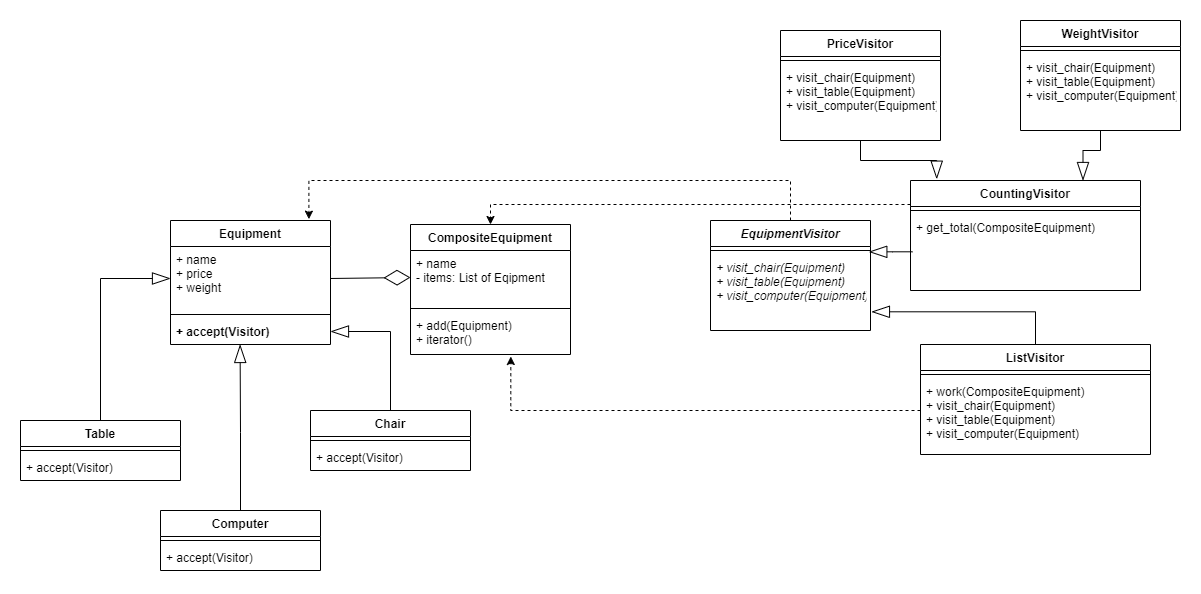

The diagram above was exported from draw.io. Its source (the exported page's mxGraphModel, read from the mxfile embedded in the PNG):
<mxGraphModel dx="2071" dy="1931" grid="1" gridSize="10" guides="1" tooltips="1" connect="1" arrows="1" fold="1" page="1" pageScale="1" pageWidth="850" pageHeight="1100" math="0" shadow="0">
  <root>
    <mxCell id="0" />
    <mxCell id="1" parent="0" />
    <mxCell id="BeQkOO_lqinJAcKsULNb-1" value="Equipment" style="swimlane;fontStyle=1;align=center;verticalAlign=top;childLayout=stackLayout;horizontal=1;startSize=26;horizontalStack=0;resizeParent=1;resizeParentMax=0;resizeLast=0;collapsible=1;marginBottom=0;" parent="1" vertex="1">
      <mxGeometry x="60" y="120" width="160" height="124" as="geometry" />
    </mxCell>
    <mxCell id="BeQkOO_lqinJAcKsULNb-2" value="+ name&#10;+ price&#10;+ weight" style="text;strokeColor=none;fillColor=none;align=left;verticalAlign=top;spacingLeft=4;spacingRight=4;overflow=hidden;rotatable=0;points=[[0,0.5],[1,0.5]];portConstraint=eastwest;fontStyle=0" parent="BeQkOO_lqinJAcKsULNb-1" vertex="1">
      <mxGeometry y="26" width="160" height="64" as="geometry" />
    </mxCell>
    <mxCell id="BeQkOO_lqinJAcKsULNb-3" value="" style="line;strokeWidth=1;fillColor=none;align=left;verticalAlign=middle;spacingTop=-1;spacingLeft=3;spacingRight=3;rotatable=0;labelPosition=right;points=[];portConstraint=eastwest;strokeColor=inherit;" parent="BeQkOO_lqinJAcKsULNb-1" vertex="1">
      <mxGeometry y="90" width="160" height="8" as="geometry" />
    </mxCell>
    <mxCell id="BeQkOO_lqinJAcKsULNb-4" value="+ accept(Visitor)" style="text;strokeColor=none;fillColor=none;align=left;verticalAlign=top;spacingLeft=4;spacingRight=4;overflow=hidden;rotatable=0;points=[[0,0.5],[1,0.5]];portConstraint=eastwest;fontStyle=1" parent="BeQkOO_lqinJAcKsULNb-1" vertex="1">
      <mxGeometry y="98" width="160" height="26" as="geometry" />
    </mxCell>
    <mxCell id="BeQkOO_lqinJAcKsULNb-5" value="CompositeEquipment" style="swimlane;fontStyle=1;align=center;verticalAlign=top;childLayout=stackLayout;horizontal=1;startSize=26;horizontalStack=0;resizeParent=1;resizeParentMax=0;resizeLast=0;collapsible=1;marginBottom=0;" parent="1" vertex="1">
      <mxGeometry x="300" y="124" width="160" height="130" as="geometry" />
    </mxCell>
    <mxCell id="BeQkOO_lqinJAcKsULNb-6" value="+ name&#10;- items: List of Eqipment" style="text;strokeColor=none;fillColor=none;align=left;verticalAlign=top;spacingLeft=4;spacingRight=4;overflow=hidden;rotatable=0;points=[[0,0.5],[1,0.5]];portConstraint=eastwest;" parent="BeQkOO_lqinJAcKsULNb-5" vertex="1">
      <mxGeometry y="26" width="160" height="54" as="geometry" />
    </mxCell>
    <mxCell id="BeQkOO_lqinJAcKsULNb-7" value="" style="line;strokeWidth=1;fillColor=none;align=left;verticalAlign=middle;spacingTop=-1;spacingLeft=3;spacingRight=3;rotatable=0;labelPosition=right;points=[];portConstraint=eastwest;strokeColor=inherit;" parent="BeQkOO_lqinJAcKsULNb-5" vertex="1">
      <mxGeometry y="80" width="160" height="8" as="geometry" />
    </mxCell>
    <mxCell id="BeQkOO_lqinJAcKsULNb-8" value="+ add(Equipment)&#10;+ iterator()" style="text;strokeColor=none;fillColor=none;align=left;verticalAlign=top;spacingLeft=4;spacingRight=4;overflow=hidden;rotatable=0;points=[[0,0.5],[1,0.5]];portConstraint=eastwest;" parent="BeQkOO_lqinJAcKsULNb-5" vertex="1">
      <mxGeometry y="88" width="160" height="42" as="geometry" />
    </mxCell>
    <mxCell id="BeQkOO_lqinJAcKsULNb-9" value="" style="endArrow=diamondThin;endFill=0;endSize=24;html=1;rounded=0;exitX=1;exitY=0.5;exitDx=0;exitDy=0;entryX=0;entryY=0.5;entryDx=0;entryDy=0;" parent="1" source="BeQkOO_lqinJAcKsULNb-2" target="BeQkOO_lqinJAcKsULNb-6" edge="1">
      <mxGeometry width="160" relative="1" as="geometry">
        <mxPoint x="120" y="340" as="sourcePoint" />
        <mxPoint x="280" y="340" as="targetPoint" />
      </mxGeometry>
    </mxCell>
    <mxCell id="BeQkOO_lqinJAcKsULNb-49" style="edgeStyle=orthogonalEdgeStyle;rounded=0;orthogonalLoop=1;jettySize=auto;html=1;entryX=0.865;entryY=-0.011;entryDx=0;entryDy=0;entryPerimeter=0;dashed=1;" parent="1" source="BeQkOO_lqinJAcKsULNb-10" target="BeQkOO_lqinJAcKsULNb-1" edge="1">
      <mxGeometry relative="1" as="geometry">
        <Array as="points">
          <mxPoint x="680" y="80" />
          <mxPoint x="198" y="80" />
        </Array>
      </mxGeometry>
    </mxCell>
    <mxCell id="BeQkOO_lqinJAcKsULNb-10" value="EquipmentVisitor" style="swimlane;fontStyle=3;align=center;verticalAlign=top;childLayout=stackLayout;horizontal=1;startSize=26;horizontalStack=0;resizeParent=1;resizeParentMax=0;resizeLast=0;collapsible=1;marginBottom=0;" parent="1" vertex="1">
      <mxGeometry x="600" y="120" width="160" height="110" as="geometry" />
    </mxCell>
    <mxCell id="BeQkOO_lqinJAcKsULNb-12" value="" style="line;strokeWidth=1;fillColor=none;align=left;verticalAlign=middle;spacingTop=-1;spacingLeft=3;spacingRight=3;rotatable=0;labelPosition=right;points=[];portConstraint=eastwest;strokeColor=inherit;" parent="BeQkOO_lqinJAcKsULNb-10" vertex="1">
      <mxGeometry y="26" width="160" height="8" as="geometry" />
    </mxCell>
    <mxCell id="BeQkOO_lqinJAcKsULNb-13" value="+ visit_chair(Equipment)&#10;+ visit_table(Equipment)&#10;+ visit_computer(Equipment)" style="text;strokeColor=none;fillColor=none;align=left;verticalAlign=top;spacingLeft=4;spacingRight=4;overflow=hidden;rotatable=0;points=[[0,0.5],[1,0.5]];portConstraint=eastwest;fontStyle=2" parent="BeQkOO_lqinJAcKsULNb-10" vertex="1">
      <mxGeometry y="34" width="160" height="76" as="geometry" />
    </mxCell>
    <mxCell id="EPsBRRnPRsg1jrpJwq0W-1" style="edgeStyle=orthogonalEdgeStyle;rounded=0;orthogonalLoop=1;jettySize=auto;html=1;endArrow=blockThin;endFill=0;endSize=16;" edge="1" parent="1" source="BeQkOO_lqinJAcKsULNb-14" target="BeQkOO_lqinJAcKsULNb-2">
      <mxGeometry relative="1" as="geometry" />
    </mxCell>
    <mxCell id="BeQkOO_lqinJAcKsULNb-14" value="Table" style="swimlane;fontStyle=1;align=center;verticalAlign=top;childLayout=stackLayout;horizontal=1;startSize=26;horizontalStack=0;resizeParent=1;resizeParentMax=0;resizeLast=0;collapsible=1;marginBottom=0;" parent="1" vertex="1">
      <mxGeometry x="-90" y="320" width="160" height="60" as="geometry" />
    </mxCell>
    <mxCell id="BeQkOO_lqinJAcKsULNb-16" value="" style="line;strokeWidth=1;fillColor=none;align=left;verticalAlign=middle;spacingTop=-1;spacingLeft=3;spacingRight=3;rotatable=0;labelPosition=right;points=[];portConstraint=eastwest;strokeColor=inherit;" parent="BeQkOO_lqinJAcKsULNb-14" vertex="1">
      <mxGeometry y="26" width="160" height="8" as="geometry" />
    </mxCell>
    <mxCell id="BeQkOO_lqinJAcKsULNb-17" value="+ accept(Visitor)" style="text;strokeColor=none;fillColor=none;align=left;verticalAlign=top;spacingLeft=4;spacingRight=4;overflow=hidden;rotatable=0;points=[[0,0.5],[1,0.5]];portConstraint=eastwest;" parent="BeQkOO_lqinJAcKsULNb-14" vertex="1">
      <mxGeometry y="34" width="160" height="26" as="geometry" />
    </mxCell>
    <mxCell id="BeQkOO_lqinJAcKsULNb-26" style="edgeStyle=orthogonalEdgeStyle;rounded=0;orthogonalLoop=1;jettySize=auto;html=1;endArrow=blockThin;endFill=0;endSize=16;" parent="1" source="BeQkOO_lqinJAcKsULNb-18" target="BeQkOO_lqinJAcKsULNb-4" edge="1">
      <mxGeometry relative="1" as="geometry" />
    </mxCell>
    <mxCell id="BeQkOO_lqinJAcKsULNb-18" value="Chair" style="swimlane;fontStyle=1;align=center;verticalAlign=top;childLayout=stackLayout;horizontal=1;startSize=26;horizontalStack=0;resizeParent=1;resizeParentMax=0;resizeLast=0;collapsible=1;marginBottom=0;" parent="1" vertex="1">
      <mxGeometry x="200" y="310" width="160" height="60" as="geometry" />
    </mxCell>
    <mxCell id="BeQkOO_lqinJAcKsULNb-19" value="" style="line;strokeWidth=1;fillColor=none;align=left;verticalAlign=middle;spacingTop=-1;spacingLeft=3;spacingRight=3;rotatable=0;labelPosition=right;points=[];portConstraint=eastwest;strokeColor=inherit;" parent="BeQkOO_lqinJAcKsULNb-18" vertex="1">
      <mxGeometry y="26" width="160" height="8" as="geometry" />
    </mxCell>
    <mxCell id="BeQkOO_lqinJAcKsULNb-20" value="+ accept(Visitor)" style="text;strokeColor=none;fillColor=none;align=left;verticalAlign=top;spacingLeft=4;spacingRight=4;overflow=hidden;rotatable=0;points=[[0,0.5],[1,0.5]];portConstraint=eastwest;" parent="BeQkOO_lqinJAcKsULNb-18" vertex="1">
      <mxGeometry y="34" width="160" height="26" as="geometry" />
    </mxCell>
    <mxCell id="EPsBRRnPRsg1jrpJwq0W-2" style="edgeStyle=orthogonalEdgeStyle;rounded=0;orthogonalLoop=1;jettySize=auto;html=1;entryX=0.435;entryY=1;entryDx=0;entryDy=0;entryPerimeter=0;endArrow=blockThin;endFill=0;endSize=16;" edge="1" parent="1" source="BeQkOO_lqinJAcKsULNb-21" target="BeQkOO_lqinJAcKsULNb-4">
      <mxGeometry relative="1" as="geometry" />
    </mxCell>
    <mxCell id="BeQkOO_lqinJAcKsULNb-21" value="Computer" style="swimlane;fontStyle=1;align=center;verticalAlign=top;childLayout=stackLayout;horizontal=1;startSize=26;horizontalStack=0;resizeParent=1;resizeParentMax=0;resizeLast=0;collapsible=1;marginBottom=0;" parent="1" vertex="1">
      <mxGeometry x="50" y="410" width="160" height="60" as="geometry" />
    </mxCell>
    <mxCell id="BeQkOO_lqinJAcKsULNb-22" value="" style="line;strokeWidth=1;fillColor=none;align=left;verticalAlign=middle;spacingTop=-1;spacingLeft=3;spacingRight=3;rotatable=0;labelPosition=right;points=[];portConstraint=eastwest;strokeColor=inherit;" parent="BeQkOO_lqinJAcKsULNb-21" vertex="1">
      <mxGeometry y="26" width="160" height="8" as="geometry" />
    </mxCell>
    <mxCell id="BeQkOO_lqinJAcKsULNb-23" value="+ accept(Visitor)" style="text;strokeColor=none;fillColor=none;align=left;verticalAlign=top;spacingLeft=4;spacingRight=4;overflow=hidden;rotatable=0;points=[[0,0.5],[1,0.5]];portConstraint=eastwest;" parent="BeQkOO_lqinJAcKsULNb-21" vertex="1">
      <mxGeometry y="34" width="160" height="26" as="geometry" />
    </mxCell>
    <mxCell id="BeQkOO_lqinJAcKsULNb-43" style="edgeStyle=orthogonalEdgeStyle;rounded=0;orthogonalLoop=1;jettySize=auto;html=1;entryX=0.114;entryY=-0.012;entryDx=0;entryDy=0;entryPerimeter=0;endArrow=blockThin;endFill=0;endSize=16;" parent="1" source="BeQkOO_lqinJAcKsULNb-31" target="BeQkOO_lqinJAcKsULNb-39" edge="1">
      <mxGeometry relative="1" as="geometry">
        <Array as="points">
          <mxPoint x="750" y="60" />
          <mxPoint x="826" y="60" />
        </Array>
      </mxGeometry>
    </mxCell>
    <mxCell id="BeQkOO_lqinJAcKsULNb-31" value="PriceVisitor" style="swimlane;fontStyle=1;align=center;verticalAlign=top;childLayout=stackLayout;horizontal=1;startSize=26;horizontalStack=0;resizeParent=1;resizeParentMax=0;resizeLast=0;collapsible=1;marginBottom=0;" parent="1" vertex="1">
      <mxGeometry x="670" y="-70" width="160" height="110" as="geometry" />
    </mxCell>
    <mxCell id="BeQkOO_lqinJAcKsULNb-32" value="" style="line;strokeWidth=1;fillColor=none;align=left;verticalAlign=middle;spacingTop=-1;spacingLeft=3;spacingRight=3;rotatable=0;labelPosition=right;points=[];portConstraint=eastwest;strokeColor=inherit;" parent="BeQkOO_lqinJAcKsULNb-31" vertex="1">
      <mxGeometry y="26" width="160" height="8" as="geometry" />
    </mxCell>
    <mxCell id="BeQkOO_lqinJAcKsULNb-33" value="+ visit_chair(Equipment)&#10;+ visit_table(Equipment)&#10;+ visit_computer(Equipment)" style="text;strokeColor=none;fillColor=none;align=left;verticalAlign=top;spacingLeft=4;spacingRight=4;overflow=hidden;rotatable=0;points=[[0,0.5],[1,0.5]];portConstraint=eastwest;fontStyle=0" parent="BeQkOO_lqinJAcKsULNb-31" vertex="1">
      <mxGeometry y="34" width="160" height="76" as="geometry" />
    </mxCell>
    <mxCell id="BeQkOO_lqinJAcKsULNb-44" style="edgeStyle=orthogonalEdgeStyle;rounded=0;orthogonalLoop=1;jettySize=auto;html=1;entryX=0.75;entryY=0;entryDx=0;entryDy=0;endArrow=blockThin;endFill=0;endSize=16;" parent="1" source="BeQkOO_lqinJAcKsULNb-34" target="BeQkOO_lqinJAcKsULNb-39" edge="1">
      <mxGeometry relative="1" as="geometry" />
    </mxCell>
    <mxCell id="BeQkOO_lqinJAcKsULNb-34" value="WeightVisitor" style="swimlane;fontStyle=1;align=center;verticalAlign=top;childLayout=stackLayout;horizontal=1;startSize=26;horizontalStack=0;resizeParent=1;resizeParentMax=0;resizeLast=0;collapsible=1;marginBottom=0;" parent="1" vertex="1">
      <mxGeometry x="910" y="-80" width="160" height="110" as="geometry" />
    </mxCell>
    <mxCell id="BeQkOO_lqinJAcKsULNb-35" value="" style="line;strokeWidth=1;fillColor=none;align=left;verticalAlign=middle;spacingTop=-1;spacingLeft=3;spacingRight=3;rotatable=0;labelPosition=right;points=[];portConstraint=eastwest;strokeColor=inherit;" parent="BeQkOO_lqinJAcKsULNb-34" vertex="1">
      <mxGeometry y="26" width="160" height="8" as="geometry" />
    </mxCell>
    <mxCell id="BeQkOO_lqinJAcKsULNb-36" value="+ visit_chair(Equipment)&#10;+ visit_table(Equipment)&#10;+ visit_computer(Equipment)" style="text;strokeColor=none;fillColor=none;align=left;verticalAlign=top;spacingLeft=4;spacingRight=4;overflow=hidden;rotatable=0;points=[[0,0.5],[1,0.5]];portConstraint=eastwest;fontStyle=0" parent="BeQkOO_lqinJAcKsULNb-34" vertex="1">
      <mxGeometry y="34" width="160" height="76" as="geometry" />
    </mxCell>
    <mxCell id="BeQkOO_lqinJAcKsULNb-51" style="edgeStyle=orthogonalEdgeStyle;rounded=0;orthogonalLoop=1;jettySize=auto;html=1;entryX=0.5;entryY=0;entryDx=0;entryDy=0;dashed=1;" parent="1" source="BeQkOO_lqinJAcKsULNb-39" target="BeQkOO_lqinJAcKsULNb-5" edge="1">
      <mxGeometry relative="1" as="geometry">
        <Array as="points">
          <mxPoint x="380" y="104" />
        </Array>
      </mxGeometry>
    </mxCell>
    <mxCell id="BeQkOO_lqinJAcKsULNb-39" value="CountingVisitor" style="swimlane;fontStyle=1;align=center;verticalAlign=top;childLayout=stackLayout;horizontal=1;startSize=26;horizontalStack=0;resizeParent=1;resizeParentMax=0;resizeLast=0;collapsible=1;marginBottom=0;" parent="1" vertex="1">
      <mxGeometry x="800" y="80" width="230" height="110" as="geometry" />
    </mxCell>
    <mxCell id="BeQkOO_lqinJAcKsULNb-40" value="" style="line;strokeWidth=1;fillColor=none;align=left;verticalAlign=middle;spacingTop=-1;spacingLeft=3;spacingRight=3;rotatable=0;labelPosition=right;points=[];portConstraint=eastwest;strokeColor=inherit;" parent="BeQkOO_lqinJAcKsULNb-39" vertex="1">
      <mxGeometry y="26" width="230" height="8" as="geometry" />
    </mxCell>
    <mxCell id="BeQkOO_lqinJAcKsULNb-41" value="+ get_total(CompositeEquipment)" style="text;strokeColor=none;fillColor=none;align=left;verticalAlign=top;spacingLeft=4;spacingRight=4;overflow=hidden;rotatable=0;points=[[0,0.5],[1,0.5]];portConstraint=eastwest;fontStyle=0" parent="BeQkOO_lqinJAcKsULNb-39" vertex="1">
      <mxGeometry y="34" width="230" height="76" as="geometry" />
    </mxCell>
    <mxCell id="BeQkOO_lqinJAcKsULNb-42" style="edgeStyle=orthogonalEdgeStyle;rounded=0;orthogonalLoop=1;jettySize=auto;html=1;entryX=0.977;entryY=0.667;entryDx=0;entryDy=0;entryPerimeter=0;endSize=16;endArrow=blockThin;endFill=0;" parent="1" edge="1">
      <mxGeometry relative="1" as="geometry">
        <mxPoint x="802" y="151.30000000000018" as="sourcePoint" />
        <mxPoint x="758.3200000000002" y="151.33599999999979" as="targetPoint" />
        <Array as="points">
          <mxPoint x="782" y="152" />
        </Array>
      </mxGeometry>
    </mxCell>
    <mxCell id="BeQkOO_lqinJAcKsULNb-48" style="edgeStyle=orthogonalEdgeStyle;rounded=0;orthogonalLoop=1;jettySize=auto;html=1;entryX=1.006;entryY=0.754;entryDx=0;entryDy=0;entryPerimeter=0;endArrow=blockThin;endFill=0;endSize=16;" parent="1" source="BeQkOO_lqinJAcKsULNb-45" target="BeQkOO_lqinJAcKsULNb-13" edge="1">
      <mxGeometry relative="1" as="geometry" />
    </mxCell>
    <mxCell id="BeQkOO_lqinJAcKsULNb-50" style="edgeStyle=orthogonalEdgeStyle;rounded=0;orthogonalLoop=1;jettySize=auto;html=1;entryX=0.627;entryY=1.048;entryDx=0;entryDy=0;dashed=1;entryPerimeter=0;" parent="1" source="BeQkOO_lqinJAcKsULNb-45" target="BeQkOO_lqinJAcKsULNb-8" edge="1">
      <mxGeometry relative="1" as="geometry">
        <Array as="points">
          <mxPoint x="400" y="310" />
        </Array>
      </mxGeometry>
    </mxCell>
    <mxCell id="BeQkOO_lqinJAcKsULNb-45" value="ListVisitor" style="swimlane;fontStyle=1;align=center;verticalAlign=top;childLayout=stackLayout;horizontal=1;startSize=26;horizontalStack=0;resizeParent=1;resizeParentMax=0;resizeLast=0;collapsible=1;marginBottom=0;" parent="1" vertex="1">
      <mxGeometry x="810" y="244" width="230" height="110" as="geometry" />
    </mxCell>
    <mxCell id="BeQkOO_lqinJAcKsULNb-46" value="" style="line;strokeWidth=1;fillColor=none;align=left;verticalAlign=middle;spacingTop=-1;spacingLeft=3;spacingRight=3;rotatable=0;labelPosition=right;points=[];portConstraint=eastwest;strokeColor=inherit;" parent="BeQkOO_lqinJAcKsULNb-45" vertex="1">
      <mxGeometry y="26" width="230" height="8" as="geometry" />
    </mxCell>
    <mxCell id="BeQkOO_lqinJAcKsULNb-47" value="+ work(CompositeEquipment)&#10;+ visit_chair(Equipment)&#10;+ visit_table(Equipment)&#10;+ visit_computer(Equipment)" style="text;strokeColor=none;fillColor=none;align=left;verticalAlign=top;spacingLeft=4;spacingRight=4;overflow=hidden;rotatable=0;points=[[0,0.5],[1,0.5]];portConstraint=eastwest;fontStyle=0" parent="BeQkOO_lqinJAcKsULNb-45" vertex="1">
      <mxGeometry y="34" width="230" height="76" as="geometry" />
    </mxCell>
  </root>
</mxGraphModel>